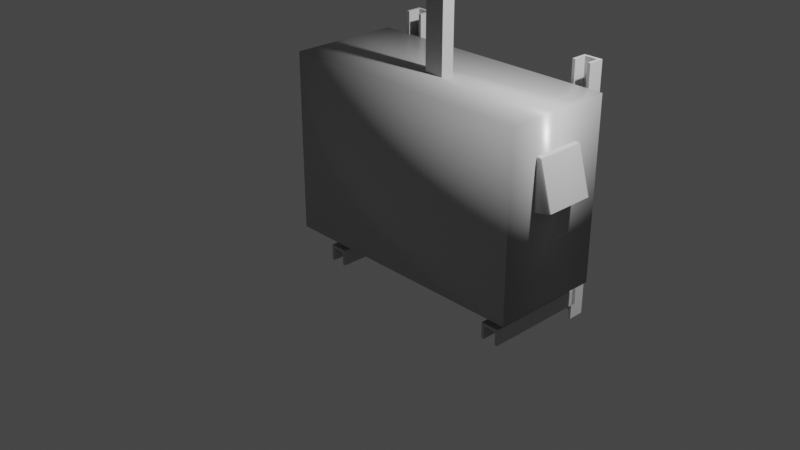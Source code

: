 # Source: AC_duct.blend  (saved by Blender 3.5.10; exported with 4.5.12 LTS)
import bpy
from mathutils import Matrix  # noqa: F401  (used for matrix-valued properties, if any)

bpy.ops.wm.read_factory_settings(use_empty=True)
scene = bpy.context.scene
scene.name = 'Scene'

# ---- collections
col_collection = bpy.data.collections.new('Collection'); scene.collection.children.link(col_collection)

# ---- materials (node trees are filled in below, after node groups)
mat_m_ac = bpy.data.materials.new('m_ac')
mat_m_ac.alpha_threshold = 0.0
mat_m_ac.use_transparent_shadow = False
mat_m_ac.roughness = 0.5
mat_m_ac.line_color = (0.0, 0.0, 0.0, 1.0)
mat_mc_metal = bpy.data.materials.new('mc_metal')
mat_mc_metal.use_transparent_shadow = False
mat_mc_rubber = bpy.data.materials.new('mc_rubber')
mat_mc_rubber.use_transparent_shadow = False

# ---- node groups
ng_auto_smooth = bpy.data.node_groups.new('Auto Smooth', 'GeometryNodeTree')
_s = ng_auto_smooth.interface.new_socket(name='Geometry', in_out='OUTPUT', socket_type='NodeSocketGeometry')
_s = ng_auto_smooth.interface.new_socket(name='Geometry', in_out='INPUT', socket_type='NodeSocketGeometry')
_s = ng_auto_smooth.interface.new_socket(name='Angle', in_out='INPUT', socket_type='NodeSocketFloat')
_s.subtype = 'ANGLE'
_s.min_value = 0.0
_s.max_value = 3.142
ng_auto_smooth.is_modifier = True
_N = ng_auto_smooth.nodes; _L = ng_auto_smooth.links
n0 = _N.new('NodeGroupOutput'); n0.name = 'Group Output'; n0.location = (480, -100)
n1 = _N.new('NodeGroupInput'); n1.name = 'Group Input'; n1.location = (-420, -300)
n2 = _N.new('NodeGroupInput'); n2.name = 'Group Input.001'; n2.location = (-60, -100)
n3 = _N.new('GeometryNodeSetShadeSmooth'); n3.name = 'Set Shade Smooth'; n3.location = (120, -100)
n3.domain = 'EDGE'
n4 = _N.new('GeometryNodeSetShadeSmooth'); n4.name = 'Set Shade Smooth.001'; n4.location = (300, -100)
n5 = _N.new('GeometryNodeInputMeshEdgeAngle'); n5.name = 'Edge Angle'; n5.location = (-420, -220)
n6 = _N.new('GeometryNodeInputEdgeSmooth'); n6.name = 'Is Edge Smooth'; n6.location = (-60, -160)
n7 = _N.new('GeometryNodeInputShadeSmooth'); n7.name = 'Is Face Smooth'; n7.location = (-240, -340)
n8 = _N.new('FunctionNodeBooleanMath'); n8.name = 'Boolean Math'; n8.location = (-60, -220)
n9 = _N.new('FunctionNodeCompare'); n9.name = 'Compare'; n9.location = (-240, -180)
n9.operation = 'LESS_EQUAL'
_L.new(n5.outputs[0], n9.inputs[0])
_L.new(n4.outputs[0], n0.inputs[0])
_L.new(n1.outputs[1], n9.inputs[1])
_L.new(n9.outputs[0], n8.inputs[0])
_L.new(n7.outputs[0], n8.inputs[1])
_L.new(n2.outputs[0], n3.inputs[0])
_L.new(n6.outputs[0], n3.inputs[1])
_L.new(n3.outputs[0], n4.inputs[0])
_L.new(n8.outputs[0], n3.inputs[2])
n0.is_active_output = True

# ---- material node trees
mat_m_ac.use_nodes = True; mat_m_ac.node_tree.nodes.clear()
_N = mat_m_ac.node_tree.nodes; _L = mat_m_ac.node_tree.links
n0 = _N.new('ShaderNodeOutputMaterial'); n0.name = 'Material Output'; n0.location = (300, 300)
n1 = _N.new('ShaderNodeBsdfPrincipled'); n1.name = 'Principled BSDF'; n1.location = (10, 300)
n1.distribution = 'GGX'
n1.subsurface_method = 'RANDOM_WALK_SKIN'
n1.inputs[0].default_value = (0.4575, 0.4575, 0.4575, 1.0)
n1.inputs[2].default_value = 0.3289
n1.inputs[3].default_value = 1.45
n1.inputs[13].default_value = 0.6711
n1.inputs[27].default_value = (0.0, 0.0, 0.0, 1.0)
n1.inputs[28].default_value = 1.0
_L.new(n1.outputs[0], n0.inputs[0])
n0.is_active_output = True
mat_mc_metal.use_nodes = True; mat_mc_metal.node_tree.nodes.clear()
_N = mat_mc_metal.node_tree.nodes; _L = mat_mc_metal.node_tree.links
n0 = _N.new('ShaderNodeBsdfPrincipled'); n0.name = 'Principled BSDF'; n0.location = (10, 300)
n0.distribution = 'GGX'
n0.subsurface_method = 'RANDOM_WALK_SKIN'
n0.inputs[0].default_value = (0.5122, 0.5122, 0.5122, 1.0)
n0.inputs[3].default_value = 1.45
n0.inputs[27].default_value = (0.0, 0.0, 0.0, 1.0)
n0.inputs[28].default_value = 1.0
n1 = _N.new('ShaderNodeOutputMaterial'); n1.name = 'Material Output'; n1.location = (300, 300)
_L.new(n0.outputs[0], n1.inputs[0])
n1.is_active_output = True
mat_mc_rubber.use_nodes = True; mat_mc_rubber.node_tree.nodes.clear()
_N = mat_mc_rubber.node_tree.nodes; _L = mat_mc_rubber.node_tree.links
n0 = _N.new('ShaderNodeBsdfPrincipled'); n0.name = 'Principled BSDF'; n0.location = (10, 300)
n0.distribution = 'GGX'
n0.subsurface_method = 'RANDOM_WALK_SKIN'
n0.inputs[0].default_value = (0.0578, 0.0578, 0.0578, 1.0)
n0.inputs[2].default_value = 0.6307
n0.inputs[3].default_value = 1.45
n0.inputs[27].default_value = (0.0, 0.0, 0.0, 1.0)
n0.inputs[28].default_value = 1.0
n1 = _N.new('ShaderNodeOutputMaterial'); n1.name = 'Material Output'; n1.location = (300, 300)
_L.new(n0.outputs[0], n1.inputs[0])
n1.is_active_output = True

# ---- world
world_world = bpy.data.worlds.new('World'); scene.world = world_world
world_world.use_nodes = True; world_world.node_tree.nodes.clear()
_N = world_world.node_tree.nodes; _L = world_world.node_tree.links
n0 = _N.new('ShaderNodeOutputWorld'); n0.name = 'World Output'; n0.location = (300, 300)
n1 = _N.new('ShaderNodeBackground'); n1.name = 'Background'; n1.location = (10, 300)
n1.inputs[0].default_value = (0.05088, 0.05088, 0.05088, 1.0)
_L.new(n1.outputs[0], n0.inputs[0])
n0.is_active_output = True
world_world.color = (0.05088, 0.05088, 0.05088)
world_world.use_sun_shadow = False
world_world.sun_shadow_jitter_overblur = 0.0

# ---- cameras
cam_camera = bpy.data.cameras.new('Camera')
cam_camera.clip_end = 100.0
cam_camera.ortho_scale = 7.314

# ---- lights
light_light = bpy.data.lights.new('Light', 'POINT')
light_light.transmission_factor = 0.0
light_light.energy = 1000.0
light_light.shadow_soft_size = 0.1
light_light.shadow_maximum_resolution = 0.006
light_light.use_absolute_resolution = True

# ---- meshes
me_cube_001 = bpy.data.meshes.new('Cube.001')
me_cube_001.from_pydata([(-0.1984, -0.1984, -0.1984), (-0.1984, 0.1984, -0.1984), (-0.07256, -0.1822, -0.1658), (-0.07256, 0.1822, -0.1658), (-0.1828, 0.1822, -0.1943), (-0.1828, -0.1822, -0.1943), (-0.1809, 0.1822, -0.05681), (-0.1809, -0.1822, -0.05681), (-0.1013, 0.1822, -0.05478), (-0.1013, -0.1822, -0.05478), (-0.1984, -0.1984, 0.1833), (-0.1984, -0.1833, 0.1984), (-0.1984, -0.194, 0.194), (-0.1984, 0.1833, 0.1984), (-0.1984, 0.1984, 0.1833), (-0.1984, 0.194, 0.194), (-0.1764, -0.1833, 0.1984), (-0.1726, -0.1984, 0.1833), (-0.1571, -0.1833, 0.1839), (-0.1754, -0.194, 0.1939), (-0.166, -0.192, 0.1921), (-0.1618, -0.194, 0.1836), (-0.1644, -0.1833, 0.1943), (-0.1764, 0.1833, 0.1984), (-0.1571, 0.1833, 0.1839), (-0.1726, 0.1984, 0.1833), (-0.1644, 0.1833, 0.1943), (-0.166, 0.192, 0.1921), (-0.1618, 0.194, 0.1836), (-0.1754, 0.194, 0.1939), (-0.0715, 0.1984, -0.1655), (-0.05693, 0.1833, -0.1617), (-0.06723, 0.1877, -0.1644), (-0.0612, 0.194, -0.1628), (-0.05693, -0.1833, -0.1617), (-0.0715, -0.1984, -0.1655), (-0.06723, -0.1877, -0.1644), (-0.0612, -0.194, -0.1628)], [], [(31, 24, 18, 34), (3, 4, 1, 30, 32), (23, 13, 11, 16), (2, 5, 7, 9), (1, 14, 25, 30), (4, 5, 0, 1), (2, 3, 32, 31, 34, 36), (5, 2, 36, 35, 0), (6, 8, 9, 7), (4, 3, 8, 6), (5, 4, 6, 7), (3, 2, 9, 8), (16, 19, 20, 22), (17, 21, 20, 19), (18, 22, 20, 21), (23, 26, 27, 29), (24, 28, 27, 26), (25, 29, 27, 28), (30, 33, 32), (33, 31, 32), (34, 37, 36), (37, 35, 36), (13, 23, 29, 15), (15, 29, 25, 14), (24, 31, 33, 28), (28, 33, 30, 25), (23, 16, 22, 26), (26, 22, 18, 24), (17, 35, 37, 21), (21, 37, 34, 18), (16, 11, 12, 19), (19, 12, 10, 17), (35, 17, 10, 0)])
me_cube_001.polygons.foreach_set('use_smooth', [True] * 33)
_uv = me_cube_001.uv_layers.new(name='UVMap')
_uv.uv.foreach_set('vector', [0.375, 0.5095, 0.615, 0.5095, 0.615, 0.7405, 0.375, 0.7405, 0.3474, 0.5102, 0.1526, 0.5102, 0.125, 0.5, 0.3492, 0.5, 0.3568, 0.5067, 0.7265, 0.5095, 0.875, 0.5095, 0.875, 0.7405, 0.7265, 0.7405, 0.3474, 0.7398, 0.1526, 0.7398, 0.1526, 0.7398, 0.3474, 0.7398, 0.375, 0.25, 0.6155, 0.25, 0.615, 0.4083, 0.375, 0.4742, 0.1526, 0.5102, 0.1526, 0.7398, 0.125, 0.75, 0.125, 0.5, 0.3474, 0.7398, 0.3474, 0.5102, 0.3568, 0.5067, 0.375, 0.5095, 0.375, 0.7405, 0.3568, 0.7433, 0.1526, 0.7398, 0.3474, 0.7398, 0.3568, 0.7433, 0.3492, 0.75, 0.125, 0.75, 0.1526, 0.5102, 0.3474, 0.5102, 0.3474, 0.7398, 0.1526, 0.7398, 0.1526, 0.5102, 0.3474, 0.5102, 0.3474, 0.5102, 0.1526, 0.5102, 0.1526, 0.7398, 0.1526, 0.5102, 0.1526, 0.5102, 0.1526, 0.7398, 0.3474, 0.5102, 0.3474, 0.7398, 0.3474, 0.7398, 0.3474, 0.5102, 0.7265, 0.7405, 0.7197, 0.75, 0.6345, 0.7487, 0.625, 0.7405, 0.615, 0.8417, 0.6156, 0.75, 0.6345, 0.7487, 0.625, 0.8447, 0.615, 0.7405, 0.625, 0.7405, 0.6345, 0.7487, 0.6156, 0.75, 0.7265, 0.5095, 0.625, 0.5095, 0.624, 0.4908, 0.7197, 0.5, 0.615, 0.5095, 0.6156, 0.5, 0.624, 0.4908, 0.625, 0.5095, 0.615, 0.4083, 0.625, 0.4053, 0.624, 0.4908, 0.6156, 0.5, 0.3621, 0.5047, 0.3675, 0.5028, 0.3568, 0.5067, 0.3675, 0.5028, 0.375, 0.5095, 0.3568, 0.5067, 0.3621, 0.7453, 0.3675, 0.7472, 0.3568, 0.7433, 0.3675, 0.7472, 0.3492, 0.75, 0.3568, 0.7433, 0.875, 0.5095, 0.7265, 0.5095, 0.7197, 0.5, 0.875, 0.5, 0.625, 0.25, 0.625, 0.4053, 0.615, 0.4083, 0.6155, 0.25, 0.615, 0.5095, 0.375, 0.5095, 0.3751, 0.5, 0.6156, 0.5, 0.6156, 0.5, 0.3751, 0.5, 0.375, 0.4742, 0.615, 0.4083, 0.7265, 0.5095, 0.7265, 0.7405, 0.625, 0.7405, 0.625, 0.5095, 0.625, 0.5095, 0.625, 0.7405, 0.615, 0.7405, 0.615, 0.5095, 0.615, 0.8417, 0.375, 0.7758, 0.3751, 0.75, 0.6156, 0.75, 0.6156, 0.75, 0.3751, 0.75, 0.375, 0.7405, 0.615, 0.7405, 0.7265, 0.7405, 0.875, 0.7405, 0.875, 0.75, 0.7197, 0.75, 0.625, 0.8447, 0.625, 1.0, 0.6155, 1.0, 0.615, 0.8417, 0.375, 0.7758, 0.615, 0.8417, 0.6155, 1.0, 0.375, 1.0])
me_cube_001.materials.append(mat_m_ac)
me_cube_001.update()
me_cube_002 = bpy.data.meshes.new('Cube.002')
me_cube_002.from_pydata([(-1.036, -0.444, -0.7134), (-1.036, -0.444, 0.7134), (-1.036, 0.444, -0.7134), (-1.036, 0.444, 0.7134), (1.036, -0.444, -0.7134), (1.036, -0.444, 0.7134), (1.036, 0.444, -0.7134), (1.036, 0.444, 0.7134)], [], [(0, 1, 3, 2), (2, 3, 7, 6), (6, 7, 5, 4), (4, 5, 1, 0), (2, 6, 4, 0), (7, 3, 1, 5)])
me_cube_002.polygons.foreach_set('use_smooth', [True] * 6)
_uv = me_cube_002.uv_layers.new(name='UVMap')
_uv.uv.foreach_set('vector', [0.375, 0.0, 0.625, 0.0, 0.625, 0.25, 0.375, 0.25, 0.375, 0.25, 0.625, 0.25, 0.625, 0.5, 0.375, 0.5, 0.375, 0.5, 0.625, 0.5, 0.625, 0.75, 0.375, 0.75, 0.375, 0.75, 0.625, 0.75, 0.625, 1.0, 0.375, 1.0, 0.125, 0.5, 0.375, 0.5, 0.375, 0.75, 0.125, 0.75, 0.625, 0.5, 0.875, 0.5, 0.875, 0.75, 0.625, 0.75])
me_cube_002.materials.append(mat_m_ac)
me_cube_002.update()
me_cube = bpy.data.meshes.new('Cube')
me_cube.from_pydata([(-0.07508, -0.424, -0.0125), (-0.07508, -0.424, 0.0125), (-0.07508, 0.424, -0.0125), (-0.07508, 0.424, 0.0125), (0.07508, -0.424, -0.0125), (0.07508, -0.424, 0.0125), (0.07508, 0.424, -0.0125), (0.07508, 0.424, 0.0125), (0.0513, 0.424, -0.0125), (-0.0513, 0.424, -0.0125), (-0.0513, 0.424, 0.0125), (0.0513, 0.424, 0.0125), (-0.0513, -0.424, -0.0125), (0.0513, -0.424, -0.0125), (0.0513, -0.424, 0.0125), (-0.0513, -0.424, 0.0125), (-0.07508, 0.424, -0.1163), (-0.07508, -0.424, -0.1163), (-0.0513, 0.424, -0.1163), (0.07508, -0.424, -0.1163), (0.07508, 0.424, -0.1163), (0.0513, -0.424, -0.1163), (0.0513, 0.424, -0.1163), (-0.0513, -0.424, -0.1163)], [], [(0, 1, 3, 2), (8, 11, 7, 6), (6, 7, 5, 4), (12, 15, 1, 0), (12, 0, 17, 23), (10, 3, 1, 15), (7, 11, 14, 5), (11, 10, 15, 14), (6, 4, 19, 20), (9, 8, 13, 12), (4, 5, 14, 13), (13, 14, 15, 12), (2, 3, 10, 9), (9, 10, 11, 8), (22, 20, 19, 21), (16, 18, 23, 17), (13, 8, 22, 21), (8, 6, 20, 22), (4, 13, 21, 19), (2, 9, 18, 16), (9, 12, 23, 18), (0, 2, 16, 17)])
_uv = me_cube.uv_layers.new(name='UVMap')
_uv.uv.foreach_set('vector', [0.375, 0.0, 0.625, 0.0, 0.625, 0.25, 0.375, 0.25, 0.375, 0.4167, 0.625, 0.4167, 0.625, 0.5, 0.375, 0.5, 0.375, 0.5, 0.625, 0.5, 0.625, 0.75, 0.375, 0.75, 0.375, 0.9167, 0.625, 0.9167, 0.625, 1.0, 0.375, 1.0, 0.375, 0.9167, 0.375, 1.0, 0.375, 1.0, 0.375, 0.9167, 0.7917, 0.5, 0.875, 0.5, 0.875, 0.75, 0.7917, 0.75, 0.625, 0.5, 0.7083, 0.5, 0.7083, 0.75, 0.625, 0.75, 0.7083, 0.5, 0.7917, 0.5, 0.7917, 0.75, 0.7083, 0.75, 0.375, 0.5, 0.375, 0.75, 0.375, 0.75, 0.375, 0.5, 0.2083, 0.5, 0.2917, 0.5, 0.2917, 0.75, 0.2083, 0.75, 0.375, 0.75, 0.625, 0.75, 0.625, 0.8333, 0.375, 0.8333, 0.375, 0.8333, 0.625, 0.8333, 0.625, 0.9167, 0.375, 0.9167, 0.375, 0.25, 0.625, 0.25, 0.625, 0.3333, 0.375, 0.3333, 0.375, 0.3333, 0.625, 0.3333, 0.625, 0.4167, 0.375, 0.4167, 0.2917, 0.5, 0.375, 0.5, 0.375, 0.75, 0.2917, 0.75, 0.125, 0.5, 0.2083, 0.5, 0.2083, 0.75, 0.125, 0.75, 0.2917, 0.75, 0.2917, 0.5, 0.2917, 0.5, 0.2917, 0.75, 0.375, 0.4167, 0.375, 0.5, 0.375, 0.5, 0.375, 0.4167, 0.375, 0.75, 0.375, 0.8333, 0.375, 0.8333, 0.375, 0.75, 0.375, 0.25, 0.375, 0.3333, 0.375, 0.3333, 0.375, 0.25, 0.2083, 0.5, 0.2083, 0.75, 0.2083, 0.75, 0.2083, 0.5, 0.375, 0.0, 0.375, 0.25, 0.375, 0.25, 0.375, 0.0])
me_cube.materials.append(mat_mc_metal)
me_cube.update()
me_cube_003 = bpy.data.meshes.new('Cube.003')
me_cube_003.from_pydata([(-0.07508, -1.144, -0.0125), (-0.07508, -1.144, 0.0125), (-0.07508, 0.828, -0.0125), (-0.07508, 0.828, 0.0125), (0.07508, -1.144, -0.0125), (0.07508, -1.144, 0.0125), (0.07508, 0.828, -0.0125), (0.07508, 0.828, 0.0125), (0.0513, 0.828, -0.0125), (-0.0513, 0.828, -0.0125), (-0.0513, 0.828, 0.0125), (0.0513, 0.828, 0.0125), (-0.0513, -1.144, -0.0125), (0.0513, -1.144, -0.0125), (0.0513, -1.144, 0.0125), (-0.0513, -1.144, 0.0125), (-0.07508, 0.828, -0.1163), (-0.07508, -1.144, -0.1163), (-0.0513, 0.828, -0.1163), (0.07508, -1.144, -0.1163), (0.07508, 0.828, -0.1163), (0.0513, -1.144, -0.1163), (0.0513, 0.828, -0.1163), (-0.0513, -1.144, -0.1163)], [], [(0, 1, 3, 2), (8, 11, 7, 6), (6, 7, 5, 4), (12, 15, 1, 0), (12, 0, 17, 23), (10, 3, 1, 15), (7, 11, 14, 5), (11, 10, 15, 14), (6, 4, 19, 20), (9, 8, 13, 12), (4, 5, 14, 13), (13, 14, 15, 12), (2, 3, 10, 9), (9, 10, 11, 8), (22, 20, 19, 21), (16, 18, 23, 17), (13, 8, 22, 21), (8, 6, 20, 22), (4, 13, 21, 19), (2, 9, 18, 16), (9, 12, 23, 18), (0, 2, 16, 17)])
_uv = me_cube_003.uv_layers.new(name='UVMap')
_uv.uv.foreach_set('vector', [0.375, 0.0, 0.625, 0.0, 0.625, 0.25, 0.375, 0.25, 0.375, 0.4167, 0.625, 0.4167, 0.625, 0.5, 0.375, 0.5, 0.375, 0.5, 0.625, 0.5, 0.625, 0.75, 0.375, 0.75, 0.375, 0.9167, 0.625, 0.9167, 0.625, 1.0, 0.375, 1.0, 0.375, 0.9167, 0.375, 1.0, 0.375, 1.0, 0.375, 0.9167, 0.7917, 0.5, 0.875, 0.5, 0.875, 0.75, 0.7917, 0.75, 0.625, 0.5, 0.7083, 0.5, 0.7083, 0.75, 0.625, 0.75, 0.7083, 0.5, 0.7917, 0.5, 0.7917, 0.75, 0.7083, 0.75, 0.375, 0.5, 0.375, 0.75, 0.375, 0.75, 0.375, 0.5, 0.2083, 0.5, 0.2917, 0.5, 0.2917, 0.75, 0.2083, 0.75, 0.375, 0.75, 0.625, 0.75, 0.625, 0.8333, 0.375, 0.8333, 0.375, 0.8333, 0.625, 0.8333, 0.625, 0.9167, 0.375, 0.9167, 0.375, 0.25, 0.625, 0.25, 0.625, 0.3333, 0.375, 0.3333, 0.375, 0.3333, 0.625, 0.3333, 0.625, 0.4167, 0.375, 0.4167, 0.2917, 0.5, 0.375, 0.5, 0.375, 0.75, 0.2917, 0.75, 0.125, 0.5, 0.2083, 0.5, 0.2083, 0.75, 0.125, 0.75, 0.2917, 0.75, 0.2917, 0.5, 0.2917, 0.5, 0.2917, 0.75, 0.375, 0.4167, 0.375, 0.5, 0.375, 0.5, 0.375, 0.4167, 0.375, 0.75, 0.375, 0.8333, 0.375, 0.8333, 0.375, 0.75, 0.375, 0.25, 0.375, 0.3333, 0.375, 0.3333, 0.375, 0.25, 0.2083, 0.5, 0.2083, 0.75, 0.2083, 0.75, 0.2083, 0.5, 0.375, 0.0, 0.375, 0.25, 0.375, 0.25, 0.375, 0.0])
me_cube_003.materials.append(mat_mc_metal)
me_cube_003.update()
me_cylinder = bpy.data.meshes.new('Cylinder')
me_cylinder.from_pydata([(0.0, 0.07, -0.07436), (0.0, 0.07, 0.07436), (0.0495, 0.0495, -0.07436), (0.0495, 0.0495, 0.07436), (0.07, 0.0, -0.07436), (0.07, 0.0, 0.07436), (0.0495, -0.0495, -0.07436), (0.0495, -0.0495, 0.07436), (0.0, -0.07, -0.07436), (0.0, -0.07, 0.07436), (-0.0495, -0.0495, -0.07436), (-0.0495, -0.0495, 0.07436), (-0.07, 0.0, -0.07436), (-0.07, 0.0, 0.07436), (-0.0495, 0.0495, -0.07436), (-0.0495, 0.0495, 0.07436), (0.0, 0.1069, 1.028e-08), (0.0756, 0.0756, 1.028e-08), (0.1069, 2.456e-10, 1.028e-08), (0.0756, -0.0756, 1.028e-08), (0.0, -0.1069, 1.028e-08), (-0.0756, -0.0756, 1.028e-08), (-0.1069, 2.456e-10, 1.028e-08), (-0.0756, 0.0756, 1.028e-08)], [], [(16, 1, 3, 17), (17, 3, 5, 18), (18, 5, 7, 19), (19, 7, 9, 20), (20, 9, 11, 21), (21, 11, 13, 22), (12, 22, 23, 14), (22, 13, 15, 23), (23, 15, 1, 16), (14, 23, 16, 0), (10, 21, 22, 12), (8, 20, 21, 10), (6, 19, 20, 8), (4, 18, 19, 6), (2, 17, 18, 4), (0, 16, 17, 2)])
me_cylinder.polygons.foreach_set('use_smooth', [True] * 16)
_uv = me_cylinder.uv_layers.new(name='UVMap')
_uv.uv.foreach_set('vector', [1.0, 0.75, 1.0, 1.0, 0.875, 1.0, 0.875, 0.75, 0.875, 0.75, 0.875, 1.0, 0.75, 1.0, 0.75, 0.75, 0.75, 0.75, 0.75, 1.0, 0.625, 1.0, 0.625, 0.75, 0.625, 0.75, 0.625, 1.0, 0.5, 1.0, 0.5, 0.75, 0.5, 0.75, 0.5, 1.0, 0.375, 1.0, 0.375, 0.75, 0.375, 0.75, 0.375, 1.0, 0.25, 1.0, 0.25, 0.75, 0.25, 0.5, 0.25, 0.75, 0.125, 0.75, 0.125, 0.5, 0.25, 0.75, 0.25, 1.0, 0.125, 1.0, 0.125, 0.75, 0.125, 0.75, 0.125, 1.0, 0.0, 1.0, 0.0, 0.75, 0.125, 0.5, 0.125, 0.75, 0.0, 0.75, 0.0, 0.5, 0.375, 0.5, 0.375, 0.75, 0.25, 0.75, 0.25, 0.5, 0.5, 0.5, 0.5, 0.75, 0.375, 0.75, 0.375, 0.5, 0.625, 0.5, 0.625, 0.75, 0.5, 0.75, 0.5, 0.5, 0.75, 0.5, 0.75, 0.75, 0.625, 0.75, 0.625, 0.5, 0.875, 0.5, 0.875, 0.75, 0.75, 0.75, 0.75, 0.5, 1.0, 0.5, 1.0, 0.75, 0.875, 0.75, 0.875, 0.5])
me_cylinder.materials.append(mat_mc_rubber)
me_cylinder.update()
me_cube_004 = bpy.data.meshes.new('Cube.004')
me_cube_004.from_pydata([(-0.1144, -0.07604, -0.7998), (-0.1144, -0.07604, 0.7998), (-0.1144, 0.07604, -0.7998), (-0.1144, 0.07604, 0.7998), (0.1144, -0.07604, -0.7998), (0.1144, -0.07604, 0.7998), (0.1144, 0.07604, -0.7998), (0.1144, 0.07604, 0.7998), (-0.1415, -0.09408, 0.804), (-0.1415, 0.09408, 0.804), (0.1415, 0.09408, 0.804), (0.1415, -0.09408, 0.804), (-0.1415, 0.09408, 1.015), (0.1415, 0.09408, 1.015), (-0.1415, -0.09408, 0.9557), (-0.1415, -0.03457, 1.015), (-0.1415, -0.08955, 0.9785), (-0.1415, -0.07665, 0.9978), (-0.1415, -0.05734, 1.011), (0.1415, -0.03457, 1.015), (0.1415, -0.09408, 0.9557), (0.1415, -0.05734, 1.011), (0.1415, -0.07665, 0.9978), (0.1415, -0.08955, 0.9785)], [], [(0, 1, 3, 2), (6, 7, 5, 4), (4, 5, 1, 0), (2, 6, 4, 0), (5, 7, 10, 11), (11, 10, 13, 19, 21, 22, 23, 20), (3, 1, 8, 9), (1, 5, 11, 8), (8, 11, 20, 14), (13, 12, 15, 19), (19, 15, 18, 21), (21, 18, 17, 22), (22, 17, 16, 23), (23, 16, 14, 20), (9, 8, 14, 16, 17, 18, 15, 12)])
me_cube_004.polygons.foreach_set('use_smooth', [True] * 15)
_uv = me_cube_004.uv_layers.new(name='UVMap')
_uv.uv.foreach_set('vector', [0.375, 0.0, 0.625, 0.0, 0.625, 0.25, 0.375, 0.25, 0.375, 0.5, 0.625, 0.5, 0.625, 0.75, 0.375, 0.75, 0.375, 0.75, 0.625, 0.75, 0.625, 1.0, 0.375, 1.0, 0.125, 0.5, 0.375, 0.5, 0.375, 0.75, 0.125, 0.75, 0.625, 0.75, 0.625, 0.5, 0.625, 0.5, 0.625, 0.75, 0.625, 0.75, 0.625, 0.5, 0.625, 0.5, 0.625, 0.6709, 0.625, 0.7012, 0.625, 0.7268, 0.625, 0.744, 0.625, 0.75, 0.625, 0.25, 0.625, 0.0, 0.625, 0.0, 0.625, 0.25, 0.625, 1.0, 0.625, 0.75, 0.625, 0.75, 0.625, 1.0, 0.625, 1.0, 0.625, 0.75, 0.625, 0.75, 0.625, 1.0, 0.625, 0.5, 0.875, 0.5, 0.875, 0.6709, 0.625, 0.6709, 0.625, 0.6709, 0.875, 0.6709, 0.875, 0.7012, 0.625, 0.7012, 0.625, 0.7012, 0.875, 0.7012, 0.875, 0.75, 0.625, 0.75, 0.625, 0.75, 0.625, 1.0, 0.625, 1.0, 0.625, 0.75, 0.625, 0.75, 0.625, 1.0, 0.625, 1.0, 0.625, 0.75, 0.625, 0.25, 0.625, 0.0, 0.625, 0.0, 0.625, 0.006019, 0.625, 0.02316, 0.625, 0.04881, 0.625, 0.07907, 0.625, 0.25])
me_cube_004.materials.append(mat_m_ac)
me_cube_004.update()

# ---- curves / text
cu_beziercurve_001 = bpy.data.curves.new('BezierCurve.001', 'CURVE')
cu_beziercurve_001.dimensions = '3D'
_sp = cu_beziercurve_001.splines.new('BEZIER'); _sp.bezier_points.add(1)
_sp.bezier_points.foreach_set('co', [0.04581, 0.581, -0.6357, 0.1968, 0.4956, -1.453])
_sp.bezier_points.foreach_set('handle_left', [0.04581, 0.581, -0.1725, 0.1722, 0.4956, -1.171])
_sp.bezier_points.foreach_set('handle_right', [0.04581, 0.581, -1.099, 0.2215, 0.4956, -1.734])
for _p, _l, _r in zip(_sp.bezier_points, ['ALIGNED', 'ALIGNED'], ['ALIGNED', 'ALIGNED']): _p.handle_left_type = _l; _p.handle_right_type = _r
_sp.order_u = 0
_sp.order_v = 0
cu_beziercurve_001.materials.append(mat_mc_rubber)
cu_beziercurve_001.use_path = True
cu_beziercurve_001.bevel_profile.use_clip = True
cu_beziercurve_001.bevel_resolution = 2
cu_beziercurve_001.offset = 0.01
cu_beziercurve_001.bevel_depth = 0.02
cu_beziercurve_001.fill_mode = 'FULL'
cu_beziercurve_002 = bpy.data.curves.new('BezierCurve.002', 'CURVE')
cu_beziercurve_002.dimensions = '3D'
_sp = cu_beziercurve_002.splines.new('BEZIER'); _sp.bezier_points.add(1)
_sp.bezier_points.foreach_set('co', [0.04581, 0.5445, -0.6357, -0.07119, 0.4956, -1.453])
_sp.bezier_points.foreach_set('handle_left', [0.04581, 0.5445, -0.1725, -0.09586, 0.4956, -1.171])
_sp.bezier_points.foreach_set('handle_right', [0.04581, 0.5445, -1.099, -0.04651, 0.4956, -1.734])
for _p, _l, _r in zip(_sp.bezier_points, ['ALIGNED', 'ALIGNED'], ['ALIGNED', 'ALIGNED']): _p.handle_left_type = _l; _p.handle_right_type = _r
_sp.order_u = 0
_sp.order_v = 0
cu_beziercurve_002.materials.append(mat_mc_rubber)
cu_beziercurve_002.use_path = True
cu_beziercurve_002.bevel_profile.use_clip = True
cu_beziercurve_002.bevel_resolution = 2
cu_beziercurve_002.offset = 0.01
cu_beziercurve_002.bevel_depth = 0.05
cu_beziercurve_002.fill_mode = 'FULL'

# ---- objects
ob_light = bpy.data.objects.new('Light', light_light)
ob_camera = bpy.data.objects.new('Camera', cam_camera)
ob_cube_001 = bpy.data.objects.new('Cube.001', me_cube_001)
ob_cube_002 = bpy.data.objects.new('Cube.002', me_cube_002)
ob_cube = bpy.data.objects.new('Cube', me_cube)
ob_cube_003 = bpy.data.objects.new('Cube.003', me_cube_003)
ob_cube_004 = bpy.data.objects.new('Cube.004', me_cube)
ob_cube_005 = bpy.data.objects.new('Cube.005', me_cube_003)
ob_cylinder = bpy.data.objects.new('Cylinder', me_cylinder)
ob_cylinder_001 = bpy.data.objects.new('Cylinder.001', me_cylinder)
ob_cylinder_002 = bpy.data.objects.new('Cylinder.002', me_cylinder)
ob_cylinder_003 = bpy.data.objects.new('Cylinder.003', me_cylinder)
ob_cube_006 = bpy.data.objects.new('Cube.006', me_cube_004)
ob_beziercurve = bpy.data.objects.new('BezierCurve', cu_beziercurve_001)
ob_beziercurve_001 = bpy.data.objects.new('BezierCurve.001', cu_beziercurve_002)

# ---- transforms, parenting, visibility, modifiers, constraints
ob_light.location = (2.858, 0.2702, 3.859)
ob_light.rotation_euler = (0.6503, 0.05522, 1.866)
ob_light.scale = (0.7, 0.7, 0.7)
ob_light.lock_rotations_4d = False
ob_light.empty_display_type = 'ARROWS'
ob_light.color = (0.0, 0.0, 0.0, 0.0)
ob_light.lineart.crease_threshold = 0.0
ob_camera.location = (5.156, -5.282, 3.197)
ob_camera.rotation_euler = (1.109, 0.0, 0.8149)
ob_camera.scale = (0.7, 0.7, 0.7)
ob_camera.lock_rotations_4d = False
ob_camera.empty_display_type = 'ARROWS'
ob_camera.color = (0.0, 0.0, 0.0, 0.0)
ob_camera.display_type = 'WIRE'
ob_camera.lineart.crease_threshold = 0.0
ob_cube_001.location = (1.228, -0.00479, 0.2544)
_m = ob_cube_001.modifiers.new('Auto Smooth', 'NODES')
_m.node_group = ng_auto_smooth
_gi = [s.identifier for s in ng_auto_smooth.interface.items_tree if s.item_type == 'SOCKET' and s.in_out == 'INPUT']
_m[_gi[1]] = 0.5236  # Angle
ob_cube_002.location = (-0.008338, -0.00479, 0.00517)
_m = ob_cube_002.modifiers.new('Bevel', 'BEVEL')
_m.width = 0.04
_m.width_pct = 0.04
_m.segments = 3
_m.limit_method = 'WEIGHT'
_m = ob_cube_002.modifiers.new('WeightedNormal', 'WEIGHTED_NORMAL')
ob_cube.location = (0.8046, 0.09636, -0.8645)
ob_cube_003.location = (0.8046, 0.5992, -0.2675)
ob_cube_003.rotation_euler = (-1.571, -0.0, 0.0)
ob_cube_004.location = (-0.8034, 0.09636, -0.8645)
ob_cube_005.location = (-0.8034, 0.5992, -0.2675)
ob_cube_005.rotation_euler = (-1.571, -0.0, 0.0)
ob_cylinder.location = (0.8046, -0.1929, -0.7814)
_m = ob_cylinder.modifiers.new('Auto Smooth', 'NODES')
_m.node_group = ng_auto_smooth
_gi = [s.identifier for s in ng_auto_smooth.interface.items_tree if s.item_type == 'SOCKET' and s.in_out == 'INPUT']
_m[_gi[1]] = 0.8098  # Angle
ob_cylinder_001.location = (0.8046, 0.2627, -0.7814)
_m = ob_cylinder_001.modifiers.new('Auto Smooth', 'NODES')
_m.node_group = ng_auto_smooth
_gi = [s.identifier for s in ng_auto_smooth.interface.items_tree if s.item_type == 'SOCKET' and s.in_out == 'INPUT']
_m[_gi[1]] = 0.8098  # Angle
ob_cylinder_002.location = (-0.8018, -0.1929, -0.7814)
_m = ob_cylinder_002.modifiers.new('Auto Smooth', 'NODES')
_m.node_group = ng_auto_smooth
_gi = [s.identifier for s in ng_auto_smooth.interface.items_tree if s.item_type == 'SOCKET' and s.in_out == 'INPUT']
_m[_gi[1]] = 0.8098  # Angle
ob_cylinder_003.location = (-0.8018, 0.2627, -0.7814)
_m = ob_cylinder_003.modifiers.new('Auto Smooth', 'NODES')
_m.node_group = ng_auto_smooth
_gi = [s.identifier for s in ng_auto_smooth.interface.items_tree if s.item_type == 'SOCKET' and s.in_out == 'INPUT']
_m[_gi[1]] = 0.8098  # Angle
ob_cube_006.location = (0.005835, -0.05702, 0.9779)
ob_cube_006.scale = (0.7, 0.7, 0.7)
_m = ob_cube_006.modifiers.new('Bevel', 'BEVEL')
_m.width = 0.16
_m.width_pct = 0.16
_m.segments = 3
_m.limit_method = 'WEIGHT'
_m = ob_cube_006.modifiers.new('Auto Smooth', 'NODES')
_m.node_group = ng_auto_smooth
_gi = [s.identifier for s in ng_auto_smooth.interface.items_tree if s.item_type == 'SOCKET' and s.in_out == 'INPUT']
_m[_gi[1]] = 0.5236  # Angle
ob_beziercurve.location = (0.005835, -0.4369, 0.9779)
ob_beziercurve.scale = (0.7, 0.7, 0.7)
ob_beziercurve_001.location = (-0.04757, -0.4369, 0.9779)
ob_beziercurve_001.scale = (0.7, 0.7, 0.7)

# ---- collection membership
col_collection.objects.link(ob_light)
col_collection.objects.link(ob_camera)
col_collection.objects.link(ob_cube_001)
col_collection.objects.link(ob_cube_002)
col_collection.objects.link(ob_cube)
col_collection.objects.link(ob_cube_003)
col_collection.objects.link(ob_cube_004)
col_collection.objects.link(ob_cube_005)
col_collection.objects.link(ob_cylinder)
col_collection.objects.link(ob_cylinder_001)
col_collection.objects.link(ob_cylinder_002)
col_collection.objects.link(ob_cylinder_003)
col_collection.objects.link(ob_cube_006)
col_collection.objects.link(ob_beziercurve)
col_collection.objects.link(ob_beziercurve_001)

# ---- scene / render settings (as saved in the file)
scene.camera = ob_camera
scene.frame_start = 1; scene.frame_end = 250; scene.frame_set(1)
scene.render.engine = 'BLENDER_EEVEE_NEXT'
scene.cycles.sampling_pattern = 'TABULATED_SOBOL'
scene.cycles.use_light_tree = False
scene.view_settings.view_transform = 'Filmic'
bpy.context.view_layer.update()
